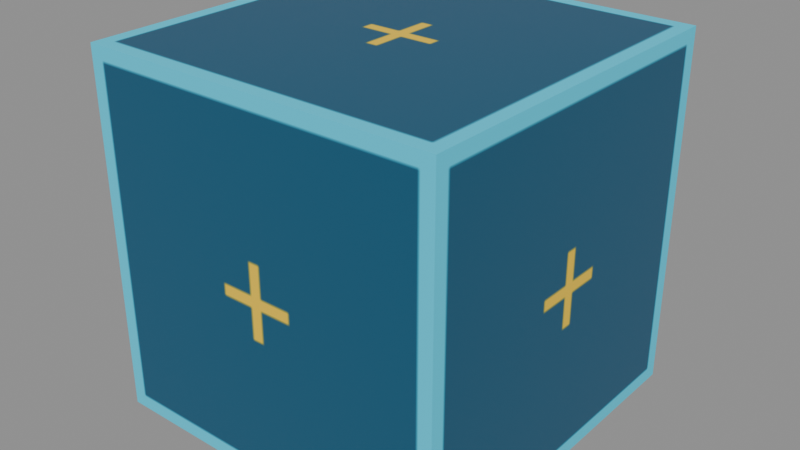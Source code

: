 # Source: debugCube.blend  (saved by Blender 5.3.31; exported with 4.5.12 LTS)
import bpy
from mathutils import Matrix  # noqa: F401  (used for matrix-valued properties, if any)

bpy.ops.wm.read_factory_settings(use_empty=True)
scene = bpy.context.scene
scene.name = 'Scene'

# ---- images (referenced by path relative to the original .blend; pixels are not part of the script)
import os
ASSET_DIR = os.environ.get("B2B_ASSET_DIR", "")  # directory of the original .blend (textures are referenced by path, not embedded)
HERE = os.path.dirname(os.path.abspath(__file__))  # packed textures are extracted next to this script under _unpacked/

def load_image(name, relpath, width, height, colorspace="sRGB"):
    """Load a texture the original file referenced (path relative to the .blend, or extracted next to this script)."""
    p = next((c for c in (os.path.join(HERE, relpath), os.path.join(ASSET_DIR, relpath)) if relpath and os.path.exists(c)), "")
    if p:
        img = bpy.data.images.load(p, check_existing=True)
        img.name = name
    else:  # same state as the original file: an image datablock whose file is absent (Cycles renders it pink)
        img = bpy.data.images.new(name, width, height)
        img.source = "FILE"
        img.filepath = "//" + (relpath or name)
    img.colorspace_settings.name = colorspace
    return img
img_mapchipdebugcube_basecolor_png = load_image('MapChipDebugCube_BaseColor.png', '_unpacked/MapChipDebugCube_BaseColor.e638b8d6.png', 128, 128, 'sRGB')

# ---- materials (node trees are filled in below, after node groups)
mat_map_chip_debug_png = bpy.data.materials.new('Map Chip Debug PNG')

# ---- material node trees
mat_map_chip_debug_png.use_nodes = True; mat_map_chip_debug_png.node_tree.nodes.clear()
_N = mat_map_chip_debug_png.node_tree.nodes; _L = mat_map_chip_debug_png.node_tree.links
n0 = _N.new('ShaderNodeBsdfPrincipled'); n0.name = 'プリンシプルBSDF'; n0.location = (-200, 100)
n1 = _N.new('ShaderNodeOutputMaterial'); n1.name = 'マテリアル出力'; n1.location = (200, 100)
n2 = _N.new('ShaderNodeTexImage'); n2.name = '画像テクスチャ'; n2.location = (-320, 300)
n2.image = img_mapchipdebugcube_basecolor_png
_L.new(n0.outputs[0], n1.inputs[0])
_L.new(n2.outputs[0], n0.inputs[0])
n1.is_active_output = True

# ---- meshes
me_x = bpy.data.meshes.new('立方体')
me_x.from_pydata([(-0.5, -0.5, -0.5), (-0.5, -0.5, 0.5), (-0.5, 0.5, -0.5), (-0.5, 0.5, 0.5), (0.5, -0.5, -0.5), (0.5, -0.5, 0.5), (0.5, 0.5, -0.5), (0.5, 0.5, 0.5)], [], [(0, 1, 3, 2), (2, 3, 7, 6), (6, 7, 5, 4), (4, 5, 1, 0), (2, 6, 4, 0), (7, 3, 1, 5)])
_uv = me_x.uv_layers.new(name='UVマップ')
_uv.uv.foreach_set('vector', [0.0, 0.0, 0.0, 1.0, 1.0, 1.0, 1.0, 0.0, 0.0, 0.0, 0.0, 1.0, 1.0, 1.0, 1.0, 0.0, 1.0, 0.0, 1.0, 1.0, 0.0, 1.0, 0.0, 0.0, 1.0, 0.0, 1.0, 1.0, 0.0, 1.0, 0.0, 0.0, 0.0, 1.0, 1.0, 1.0, 1.0, 0.0, 0.0, 0.0, 1.0, 1.0, 0.0, 1.0, 0.0, 0.0, 1.0, 0.0])
me_x.materials.append(mat_map_chip_debug_png)
me_x.update()

# ---- objects
ob_mapchipdebugcube = bpy.data.objects.new('MapChipDebugCube', me_x)

# ---- transforms, parenting, visibility, modifiers, constraints
ob_mapchipdebugcube.location = (0.0, 0.0, 0.0)

# ---- collection membership
scene.collection.objects.link(ob_mapchipdebugcube)

# ---- scene / render settings (as saved in the file)
scene.frame_start = 1; scene.frame_end = 250; scene.frame_set(1)
scene.render.engine = 'BLENDER_EEVEE_NEXT'
scene.render.bake_bias = 0.0
scene.render.bake_samples = 0
scene.cycles.sampling_pattern = 'TABULATED_SOBOL'
scene.eevee.use_volume_custom_range = False
scene.eevee.fast_gi_thickness_far = 0.0
bpy.context.view_layer.update()

# ---- added for rendering (the .blend has no active camera and no usable light): camera, sun + grey world if the file has none
cam_auto = bpy.data.cameras.new('AutoCamera')
cam_auto.lens = 50.0
cam_auto.sensor_width = 36.0
cam_auto.clip_end = 1000.0
ob_auto_camera = bpy.data.objects.new('AutoCamera', cam_auto)
scene.collection.objects.link(ob_auto_camera)
ob_auto_camera.location = (1.60254, -1.92304, 1.28203)
ob_auto_camera.rotation_euler = (1.09748, -7.21219e-08, 0.694738)
scene.camera = ob_auto_camera
light_auto_sun = bpy.data.lights.new('AutoSun', 'SUN')
light_auto_sun.energy = 3.0
light_auto_sun.angle = 0.0523599
ob_auto_sun = bpy.data.objects.new('AutoSun', light_auto_sun)
scene.collection.objects.link(ob_auto_sun)
ob_auto_sun.rotation_euler = (0.872665, 0.174533, 0.523599)
if scene.world is None:
    world_auto = bpy.data.worlds.new('AutoWorld')
    world_auto.color = (0.3, 0.3, 0.3)
    scene.world = world_auto
bpy.context.view_layer.update()
